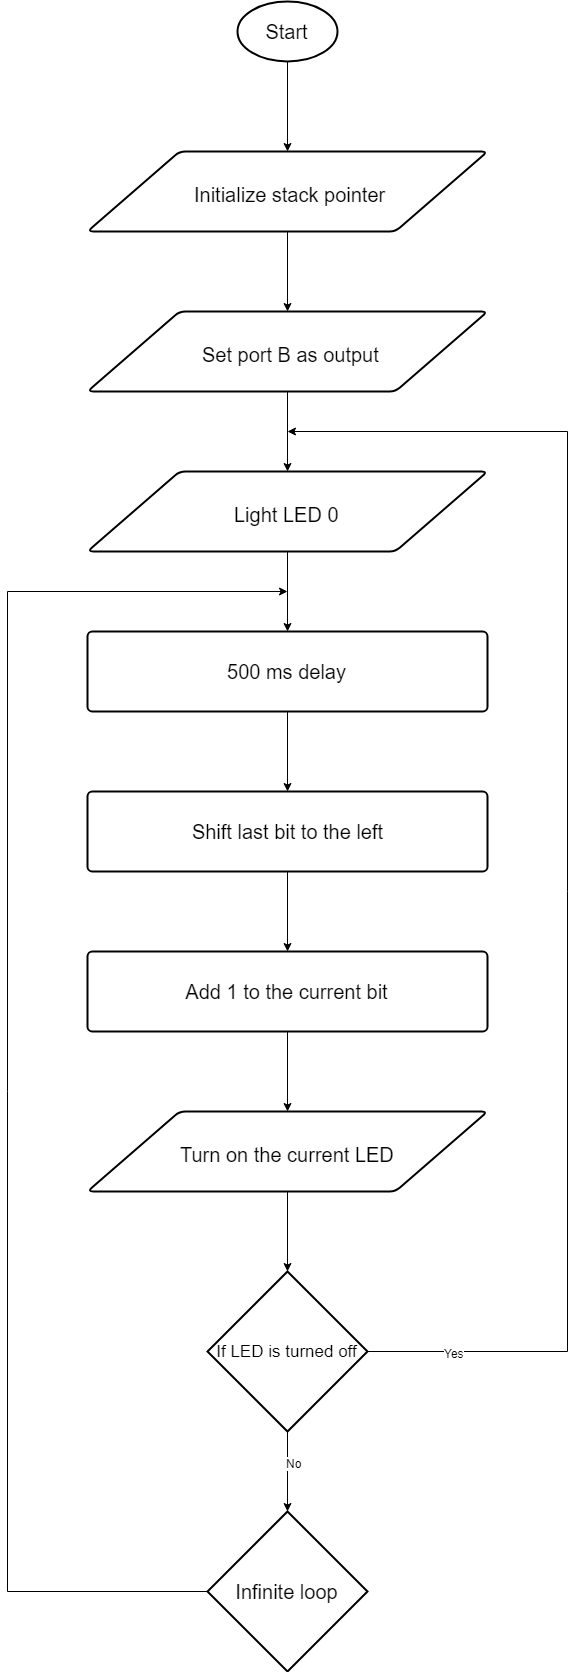

The diagram above was exported from draw.io. Its source (the exported page's mxGraphModel, read from the mxfile embedded in the PNG):
<mxGraphModel dx="1426" dy="764" grid="1" gridSize="10" guides="1" tooltips="1" connect="1" arrows="1" fold="1" page="1" pageScale="1" pageWidth="1100" pageHeight="850" background="#ffffff" math="0" shadow="0">
  <root>
    <mxCell id="0" />
    <mxCell id="1" parent="0" />
    <mxCell id="75" style="edgeStyle=orthogonalEdgeStyle;rounded=0;html=1;jettySize=auto;orthogonalLoop=1;" edge="1" parent="1" source="69">
      <mxGeometry relative="1" as="geometry">
        <mxPoint x="480" y="440" as="targetPoint" />
        <Array as="points">
          <mxPoint x="760" y="1360" />
          <mxPoint x="760" y="440" />
        </Array>
      </mxGeometry>
    </mxCell>
    <mxCell id="78" value="Yes" style="text;html=1;resizable=0;points=[];align=center;verticalAlign=middle;labelBackgroundColor=#ffffff;" vertex="1" connectable="0" parent="75">
      <mxGeometry x="-0.8771" y="-1" relative="1" as="geometry">
        <mxPoint as="offset" />
      </mxGeometry>
    </mxCell>
    <mxCell id="16" style="edgeStyle=orthogonalEdgeStyle;rounded=0;html=1;entryX=0.5;entryY=0;jettySize=auto;orthogonalLoop=1;" edge="1" parent="1" source="2" target="6">
      <mxGeometry relative="1" as="geometry" />
    </mxCell>
    <mxCell id="2" value="&lt;font style=&quot;font-size: 20px&quot;&gt;Start&lt;/font&gt;" style="strokeWidth=2;html=1;shape=mxgraph.flowchart.start_1;whiteSpace=wrap;" vertex="1" parent="1">
      <mxGeometry x="430" y="10" width="100" height="60" as="geometry" />
    </mxCell>
    <mxCell id="17" style="edgeStyle=orthogonalEdgeStyle;rounded=0;html=1;entryX=0.5;entryY=0;jettySize=auto;orthogonalLoop=1;" edge="1" parent="1" source="6">
      <mxGeometry relative="1" as="geometry">
        <mxPoint x="480" y="320" as="targetPoint" />
      </mxGeometry>
    </mxCell>
    <mxCell id="6" value="" style="verticalLabelPosition=bottom;verticalAlign=top;html=1;strokeWidth=2;shape=parallelogram;perimeter=parallelogramPerimeter;whiteSpace=wrap;rounded=1;arcSize=12;size=0.23;" vertex="1" parent="1">
      <mxGeometry x="280" y="160" width="400" height="80" as="geometry" />
    </mxCell>
    <mxCell id="43" style="edgeStyle=orthogonalEdgeStyle;rounded=0;html=1;entryX=0.5;entryY=0;entryPerimeter=0;jettySize=auto;orthogonalLoop=1;exitX=0.5;exitY=1;" edge="1" parent="1" source="59">
      <mxGeometry relative="1" as="geometry">
        <mxPoint x="480" y="405" as="sourcePoint" />
        <mxPoint x="480" y="480" as="targetPoint" />
      </mxGeometry>
    </mxCell>
    <mxCell id="44" style="edgeStyle=orthogonalEdgeStyle;rounded=0;html=1;entryX=0.5;entryY=0;entryPerimeter=0;jettySize=auto;orthogonalLoop=1;" edge="1" parent="1" target="34">
      <mxGeometry relative="1" as="geometry">
        <mxPoint x="480" y="560" as="sourcePoint" />
      </mxGeometry>
    </mxCell>
    <mxCell id="71" style="edgeStyle=orthogonalEdgeStyle;rounded=0;html=1;jettySize=auto;orthogonalLoop=1;" edge="1" parent="1" source="34" target="65">
      <mxGeometry relative="1" as="geometry" />
    </mxCell>
    <mxCell id="34" value="&lt;font style=&quot;font-size: 20px&quot;&gt;500 ms delay&lt;/font&gt;" style="strokeWidth=2;html=1;shape=mxgraph.flowchart.process;whiteSpace=wrap;" vertex="1" parent="1">
      <mxGeometry x="280" y="640" width="400" height="80" as="geometry" />
    </mxCell>
    <mxCell id="59" value="" style="verticalLabelPosition=bottom;verticalAlign=top;html=1;strokeWidth=2;shape=parallelogram;perimeter=parallelogramPerimeter;whiteSpace=wrap;rounded=1;arcSize=12;size=0.23;" vertex="1" parent="1">
      <mxGeometry x="280" y="320" width="400" height="80" as="geometry" />
    </mxCell>
    <mxCell id="61" value="&lt;font style=&quot;font-size: 20px&quot;&gt;Initialize stack pointer&lt;/font&gt;" style="text;html=1;" vertex="1" parent="1">
      <mxGeometry x="385" y="185" width="190" height="30" as="geometry" />
    </mxCell>
    <mxCell id="62" value="&lt;font style=&quot;font-size: 20px&quot;&gt;Set port B as output&lt;/font&gt;" style="text;html=1;" vertex="1" parent="1">
      <mxGeometry x="392.5" y="345" width="175" height="30" as="geometry" />
    </mxCell>
    <mxCell id="63" value="" style="verticalLabelPosition=bottom;verticalAlign=top;html=1;strokeWidth=2;shape=parallelogram;perimeter=parallelogramPerimeter;whiteSpace=wrap;rounded=1;arcSize=12;size=0.23;" vertex="1" parent="1">
      <mxGeometry x="280" y="480" width="400" height="80" as="geometry" />
    </mxCell>
    <mxCell id="64" value="&lt;font style=&quot;font-size: 20px&quot;&gt;Light LED 0&lt;/font&gt;" style="text;html=1;" vertex="1" parent="1">
      <mxGeometry x="425" y="505" width="110" height="30" as="geometry" />
    </mxCell>
    <mxCell id="72" style="edgeStyle=orthogonalEdgeStyle;rounded=0;html=1;jettySize=auto;orthogonalLoop=1;" edge="1" parent="1" source="65" target="66">
      <mxGeometry relative="1" as="geometry" />
    </mxCell>
    <mxCell id="65" value="&lt;font style=&quot;font-size: 20px&quot;&gt;Shift last bit to the left&lt;/font&gt;" style="strokeWidth=2;html=1;shape=mxgraph.flowchart.process;whiteSpace=wrap;" vertex="1" parent="1">
      <mxGeometry x="280" y="800" width="400" height="80" as="geometry" />
    </mxCell>
    <mxCell id="73" style="edgeStyle=orthogonalEdgeStyle;rounded=0;html=1;entryX=0.5;entryY=0;jettySize=auto;orthogonalLoop=1;" edge="1" parent="1" source="66" target="67">
      <mxGeometry relative="1" as="geometry" />
    </mxCell>
    <mxCell id="66" value="&lt;font style=&quot;font-size: 20px&quot;&gt;Add 1 to the current bit&lt;/font&gt;" style="strokeWidth=2;html=1;shape=mxgraph.flowchart.process;whiteSpace=wrap;" vertex="1" parent="1">
      <mxGeometry x="280" y="960" width="400" height="80" as="geometry" />
    </mxCell>
    <mxCell id="74" style="edgeStyle=orthogonalEdgeStyle;rounded=0;html=1;entryX=0.5;entryY=0;entryPerimeter=0;jettySize=auto;orthogonalLoop=1;" edge="1" parent="1" source="67" target="69">
      <mxGeometry relative="1" as="geometry" />
    </mxCell>
    <mxCell id="67" value="" style="verticalLabelPosition=bottom;verticalAlign=top;html=1;strokeWidth=2;shape=parallelogram;perimeter=parallelogramPerimeter;whiteSpace=wrap;rounded=1;arcSize=12;size=0.23;" vertex="1" parent="1">
      <mxGeometry x="280" y="1120" width="400" height="80" as="geometry" />
    </mxCell>
    <mxCell id="68" value="&lt;font style=&quot;font-size: 20px&quot;&gt;Turn on the current LED&lt;/font&gt;" style="text;html=1;" vertex="1" parent="1">
      <mxGeometry x="371" y="1145" width="218" height="30" as="geometry" />
    </mxCell>
    <mxCell id="77" style="edgeStyle=orthogonalEdgeStyle;rounded=0;html=1;entryX=0.5;entryY=0;entryPerimeter=0;jettySize=auto;orthogonalLoop=1;" edge="1" parent="1" source="69" target="70">
      <mxGeometry relative="1" as="geometry" />
    </mxCell>
    <mxCell id="79" value="No" style="text;html=1;resizable=0;points=[];align=center;verticalAlign=middle;labelBackgroundColor=#ffffff;" vertex="1" connectable="0" parent="77">
      <mxGeometry x="-0.225" y="6" relative="1" as="geometry">
        <mxPoint as="offset" />
      </mxGeometry>
    </mxCell>
    <mxCell id="69" value="&lt;font style=&quot;font-size: 17px&quot;&gt;If LED is turned off&lt;/font&gt;" style="strokeWidth=2;html=1;shape=mxgraph.flowchart.decision;whiteSpace=wrap;" vertex="1" parent="1">
      <mxGeometry x="400" y="1280" width="160" height="160" as="geometry" />
    </mxCell>
    <mxCell id="70" value="&lt;font style=&quot;font-size: 20px&quot;&gt;Infinite loop&lt;/font&gt;" style="strokeWidth=2;html=1;shape=mxgraph.flowchart.decision;whiteSpace=wrap;" vertex="1" parent="1">
      <mxGeometry x="400" y="1520" width="160" height="160" as="geometry" />
    </mxCell>
    <mxCell id="80" style="edgeStyle=orthogonalEdgeStyle;rounded=0;html=1;jettySize=auto;orthogonalLoop=1;" edge="1" parent="1" source="70">
      <mxGeometry relative="1" as="geometry">
        <mxPoint x="480" y="600" as="targetPoint" />
        <Array as="points">
          <mxPoint x="200" y="1600" />
          <mxPoint x="200" y="600" />
        </Array>
      </mxGeometry>
    </mxCell>
  </root>
</mxGraphModel>